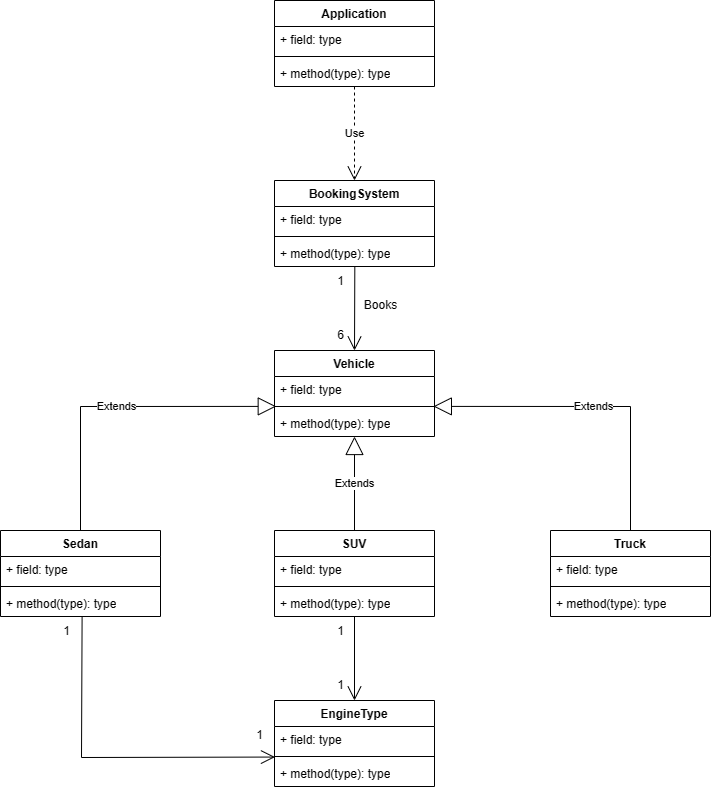

The diagram above was exported from draw.io. Its source (the exported page's mxGraphModel, read from the mxfile embedded in the PNG):
<mxGraphModel dx="1002" dy="569" grid="1" gridSize="10" guides="1" tooltips="1" connect="1" arrows="1" fold="1" page="1" pageScale="1" pageWidth="827" pageHeight="1169" math="0" shadow="0">
  <root>
    <mxCell id="WIyWlLk6GJQsqaUBKTNV-0" />
    <mxCell id="WIyWlLk6GJQsqaUBKTNV-1" parent="WIyWlLk6GJQsqaUBKTNV-0" />
    <mxCell id="XbyGW0JIsZ7knsSD0qjs-32" value="Application" style="swimlane;fontStyle=1;align=center;verticalAlign=top;childLayout=stackLayout;horizontal=1;startSize=26;horizontalStack=0;resizeParent=1;resizeParentMax=0;resizeLast=0;collapsible=1;marginBottom=0;whiteSpace=wrap;html=1;" parent="WIyWlLk6GJQsqaUBKTNV-1" vertex="1">
      <mxGeometry x="333" y="70" width="160" height="86" as="geometry" />
    </mxCell>
    <mxCell id="XbyGW0JIsZ7knsSD0qjs-33" value="+ field: type" style="text;strokeColor=none;fillColor=none;align=left;verticalAlign=top;spacingLeft=4;spacingRight=4;overflow=hidden;rotatable=0;points=[[0,0.5],[1,0.5]];portConstraint=eastwest;whiteSpace=wrap;html=1;" parent="XbyGW0JIsZ7knsSD0qjs-32" vertex="1">
      <mxGeometry y="26" width="160" height="26" as="geometry" />
    </mxCell>
    <mxCell id="XbyGW0JIsZ7knsSD0qjs-34" value="" style="line;strokeWidth=1;fillColor=none;align=left;verticalAlign=middle;spacingTop=-1;spacingLeft=3;spacingRight=3;rotatable=0;labelPosition=right;points=[];portConstraint=eastwest;strokeColor=inherit;" parent="XbyGW0JIsZ7knsSD0qjs-32" vertex="1">
      <mxGeometry y="52" width="160" height="8" as="geometry" />
    </mxCell>
    <mxCell id="XbyGW0JIsZ7knsSD0qjs-35" value="+ method(type): type" style="text;strokeColor=none;fillColor=none;align=left;verticalAlign=top;spacingLeft=4;spacingRight=4;overflow=hidden;rotatable=0;points=[[0,0.5],[1,0.5]];portConstraint=eastwest;whiteSpace=wrap;html=1;" parent="XbyGW0JIsZ7knsSD0qjs-32" vertex="1">
      <mxGeometry y="60" width="160" height="26" as="geometry" />
    </mxCell>
    <mxCell id="XbyGW0JIsZ7knsSD0qjs-36" value="BookingSystem" style="swimlane;fontStyle=1;align=center;verticalAlign=top;childLayout=stackLayout;horizontal=1;startSize=26;horizontalStack=0;resizeParent=1;resizeParentMax=0;resizeLast=0;collapsible=1;marginBottom=0;whiteSpace=wrap;html=1;" parent="WIyWlLk6GJQsqaUBKTNV-1" vertex="1">
      <mxGeometry x="333" y="250" width="160" height="86" as="geometry" />
    </mxCell>
    <mxCell id="XbyGW0JIsZ7knsSD0qjs-37" value="+ field: type" style="text;strokeColor=none;fillColor=none;align=left;verticalAlign=top;spacingLeft=4;spacingRight=4;overflow=hidden;rotatable=0;points=[[0,0.5],[1,0.5]];portConstraint=eastwest;whiteSpace=wrap;html=1;" parent="XbyGW0JIsZ7knsSD0qjs-36" vertex="1">
      <mxGeometry y="26" width="160" height="26" as="geometry" />
    </mxCell>
    <mxCell id="XbyGW0JIsZ7knsSD0qjs-38" value="" style="line;strokeWidth=1;fillColor=none;align=left;verticalAlign=middle;spacingTop=-1;spacingLeft=3;spacingRight=3;rotatable=0;labelPosition=right;points=[];portConstraint=eastwest;strokeColor=inherit;" parent="XbyGW0JIsZ7knsSD0qjs-36" vertex="1">
      <mxGeometry y="52" width="160" height="8" as="geometry" />
    </mxCell>
    <mxCell id="XbyGW0JIsZ7knsSD0qjs-39" value="+ method(type): type" style="text;strokeColor=none;fillColor=none;align=left;verticalAlign=top;spacingLeft=4;spacingRight=4;overflow=hidden;rotatable=0;points=[[0,0.5],[1,0.5]];portConstraint=eastwest;whiteSpace=wrap;html=1;" parent="XbyGW0JIsZ7knsSD0qjs-36" vertex="1">
      <mxGeometry y="60" width="160" height="26" as="geometry" />
    </mxCell>
    <mxCell id="XbyGW0JIsZ7knsSD0qjs-40" value="Vehicle" style="swimlane;fontStyle=1;align=center;verticalAlign=top;childLayout=stackLayout;horizontal=1;startSize=26;horizontalStack=0;resizeParent=1;resizeParentMax=0;resizeLast=0;collapsible=1;marginBottom=0;whiteSpace=wrap;html=1;" parent="WIyWlLk6GJQsqaUBKTNV-1" vertex="1">
      <mxGeometry x="333" y="420" width="160" height="86" as="geometry" />
    </mxCell>
    <mxCell id="XbyGW0JIsZ7knsSD0qjs-41" value="+ field: type" style="text;strokeColor=none;fillColor=none;align=left;verticalAlign=top;spacingLeft=4;spacingRight=4;overflow=hidden;rotatable=0;points=[[0,0.5],[1,0.5]];portConstraint=eastwest;whiteSpace=wrap;html=1;" parent="XbyGW0JIsZ7knsSD0qjs-40" vertex="1">
      <mxGeometry y="26" width="160" height="26" as="geometry" />
    </mxCell>
    <mxCell id="XbyGW0JIsZ7knsSD0qjs-42" value="" style="line;strokeWidth=1;fillColor=none;align=left;verticalAlign=middle;spacingTop=-1;spacingLeft=3;spacingRight=3;rotatable=0;labelPosition=right;points=[];portConstraint=eastwest;strokeColor=inherit;" parent="XbyGW0JIsZ7knsSD0qjs-40" vertex="1">
      <mxGeometry y="52" width="160" height="8" as="geometry" />
    </mxCell>
    <mxCell id="XbyGW0JIsZ7knsSD0qjs-43" value="+ method(type): type" style="text;strokeColor=none;fillColor=none;align=left;verticalAlign=top;spacingLeft=4;spacingRight=4;overflow=hidden;rotatable=0;points=[[0,0.5],[1,0.5]];portConstraint=eastwest;whiteSpace=wrap;html=1;" parent="XbyGW0JIsZ7knsSD0qjs-40" vertex="1">
      <mxGeometry y="60" width="160" height="26" as="geometry" />
    </mxCell>
    <mxCell id="XbyGW0JIsZ7knsSD0qjs-44" value="Sedan" style="swimlane;fontStyle=1;align=center;verticalAlign=top;childLayout=stackLayout;horizontal=1;startSize=26;horizontalStack=0;resizeParent=1;resizeParentMax=0;resizeLast=0;collapsible=1;marginBottom=0;whiteSpace=wrap;html=1;" parent="WIyWlLk6GJQsqaUBKTNV-1" vertex="1">
      <mxGeometry x="59" y="600" width="160" height="86" as="geometry" />
    </mxCell>
    <mxCell id="XbyGW0JIsZ7knsSD0qjs-45" value="+ field: type" style="text;strokeColor=none;fillColor=none;align=left;verticalAlign=top;spacingLeft=4;spacingRight=4;overflow=hidden;rotatable=0;points=[[0,0.5],[1,0.5]];portConstraint=eastwest;whiteSpace=wrap;html=1;" parent="XbyGW0JIsZ7knsSD0qjs-44" vertex="1">
      <mxGeometry y="26" width="160" height="26" as="geometry" />
    </mxCell>
    <mxCell id="XbyGW0JIsZ7knsSD0qjs-46" value="" style="line;strokeWidth=1;fillColor=none;align=left;verticalAlign=middle;spacingTop=-1;spacingLeft=3;spacingRight=3;rotatable=0;labelPosition=right;points=[];portConstraint=eastwest;strokeColor=inherit;" parent="XbyGW0JIsZ7knsSD0qjs-44" vertex="1">
      <mxGeometry y="52" width="160" height="8" as="geometry" />
    </mxCell>
    <mxCell id="XbyGW0JIsZ7knsSD0qjs-47" value="+ method(type): type" style="text;strokeColor=none;fillColor=none;align=left;verticalAlign=top;spacingLeft=4;spacingRight=4;overflow=hidden;rotatable=0;points=[[0,0.5],[1,0.5]];portConstraint=eastwest;whiteSpace=wrap;html=1;" parent="XbyGW0JIsZ7knsSD0qjs-44" vertex="1">
      <mxGeometry y="60" width="160" height="26" as="geometry" />
    </mxCell>
    <mxCell id="XbyGW0JIsZ7knsSD0qjs-48" value="SUV" style="swimlane;fontStyle=1;align=center;verticalAlign=top;childLayout=stackLayout;horizontal=1;startSize=26;horizontalStack=0;resizeParent=1;resizeParentMax=0;resizeLast=0;collapsible=1;marginBottom=0;whiteSpace=wrap;html=1;" parent="WIyWlLk6GJQsqaUBKTNV-1" vertex="1">
      <mxGeometry x="333" y="600" width="160" height="86" as="geometry" />
    </mxCell>
    <mxCell id="XbyGW0JIsZ7knsSD0qjs-49" value="+ field: type" style="text;strokeColor=none;fillColor=none;align=left;verticalAlign=top;spacingLeft=4;spacingRight=4;overflow=hidden;rotatable=0;points=[[0,0.5],[1,0.5]];portConstraint=eastwest;whiteSpace=wrap;html=1;" parent="XbyGW0JIsZ7knsSD0qjs-48" vertex="1">
      <mxGeometry y="26" width="160" height="26" as="geometry" />
    </mxCell>
    <mxCell id="XbyGW0JIsZ7knsSD0qjs-50" value="" style="line;strokeWidth=1;fillColor=none;align=left;verticalAlign=middle;spacingTop=-1;spacingLeft=3;spacingRight=3;rotatable=0;labelPosition=right;points=[];portConstraint=eastwest;strokeColor=inherit;" parent="XbyGW0JIsZ7knsSD0qjs-48" vertex="1">
      <mxGeometry y="52" width="160" height="8" as="geometry" />
    </mxCell>
    <mxCell id="XbyGW0JIsZ7knsSD0qjs-51" value="+ method(type): type" style="text;strokeColor=none;fillColor=none;align=left;verticalAlign=top;spacingLeft=4;spacingRight=4;overflow=hidden;rotatable=0;points=[[0,0.5],[1,0.5]];portConstraint=eastwest;whiteSpace=wrap;html=1;" parent="XbyGW0JIsZ7knsSD0qjs-48" vertex="1">
      <mxGeometry y="60" width="160" height="26" as="geometry" />
    </mxCell>
    <mxCell id="XbyGW0JIsZ7knsSD0qjs-52" value="Truck" style="swimlane;fontStyle=1;align=center;verticalAlign=top;childLayout=stackLayout;horizontal=1;startSize=26;horizontalStack=0;resizeParent=1;resizeParentMax=0;resizeLast=0;collapsible=1;marginBottom=0;whiteSpace=wrap;html=1;" parent="WIyWlLk6GJQsqaUBKTNV-1" vertex="1">
      <mxGeometry x="609" y="600" width="160" height="86" as="geometry" />
    </mxCell>
    <mxCell id="XbyGW0JIsZ7knsSD0qjs-53" value="+ field: type" style="text;strokeColor=none;fillColor=none;align=left;verticalAlign=top;spacingLeft=4;spacingRight=4;overflow=hidden;rotatable=0;points=[[0,0.5],[1,0.5]];portConstraint=eastwest;whiteSpace=wrap;html=1;" parent="XbyGW0JIsZ7knsSD0qjs-52" vertex="1">
      <mxGeometry y="26" width="160" height="26" as="geometry" />
    </mxCell>
    <mxCell id="XbyGW0JIsZ7knsSD0qjs-54" value="" style="line;strokeWidth=1;fillColor=none;align=left;verticalAlign=middle;spacingTop=-1;spacingLeft=3;spacingRight=3;rotatable=0;labelPosition=right;points=[];portConstraint=eastwest;strokeColor=inherit;" parent="XbyGW0JIsZ7knsSD0qjs-52" vertex="1">
      <mxGeometry y="52" width="160" height="8" as="geometry" />
    </mxCell>
    <mxCell id="XbyGW0JIsZ7knsSD0qjs-55" value="+ method(type): type" style="text;strokeColor=none;fillColor=none;align=left;verticalAlign=top;spacingLeft=4;spacingRight=4;overflow=hidden;rotatable=0;points=[[0,0.5],[1,0.5]];portConstraint=eastwest;whiteSpace=wrap;html=1;" parent="XbyGW0JIsZ7knsSD0qjs-52" vertex="1">
      <mxGeometry y="60" width="160" height="26" as="geometry" />
    </mxCell>
    <mxCell id="XbyGW0JIsZ7knsSD0qjs-56" value="Extends" style="endArrow=block;endSize=16;endFill=0;html=1;rounded=0;exitX=0.5;exitY=0;exitDx=0;exitDy=0;entryX=0.011;entryY=0.487;entryDx=0;entryDy=0;entryPerimeter=0;" parent="WIyWlLk6GJQsqaUBKTNV-1" source="XbyGW0JIsZ7knsSD0qjs-44" target="XbyGW0JIsZ7knsSD0qjs-42" edge="1">
      <mxGeometry width="160" relative="1" as="geometry">
        <mxPoint x="299" y="490" as="sourcePoint" />
        <mxPoint x="330" y="476" as="targetPoint" />
        <Array as="points">
          <mxPoint x="139" y="476" />
        </Array>
      </mxGeometry>
    </mxCell>
    <mxCell id="XbyGW0JIsZ7knsSD0qjs-57" value="Extends" style="endArrow=block;endSize=16;endFill=0;html=1;rounded=0;exitX=0.5;exitY=0;exitDx=0;exitDy=0;" parent="WIyWlLk6GJQsqaUBKTNV-1" source="XbyGW0JIsZ7knsSD0qjs-48" target="XbyGW0JIsZ7knsSD0qjs-43" edge="1">
      <mxGeometry width="160" relative="1" as="geometry">
        <mxPoint x="299" y="490" as="sourcePoint" />
        <mxPoint x="459" y="490" as="targetPoint" />
      </mxGeometry>
    </mxCell>
    <mxCell id="XbyGW0JIsZ7knsSD0qjs-58" value="Extends" style="endArrow=block;endSize=16;endFill=0;html=1;rounded=0;exitX=0.5;exitY=0;exitDx=0;exitDy=0;entryX=0.993;entryY=1.15;entryDx=0;entryDy=0;entryPerimeter=0;" parent="WIyWlLk6GJQsqaUBKTNV-1" source="XbyGW0JIsZ7knsSD0qjs-52" target="XbyGW0JIsZ7knsSD0qjs-41" edge="1">
      <mxGeometry width="160" relative="1" as="geometry">
        <mxPoint x="299" y="490" as="sourcePoint" />
        <mxPoint x="529" y="540" as="targetPoint" />
        <Array as="points">
          <mxPoint x="689" y="476" />
        </Array>
      </mxGeometry>
    </mxCell>
    <mxCell id="XbyGW0JIsZ7knsSD0qjs-59" value="Use" style="endArrow=open;endSize=12;dashed=1;html=1;rounded=0;exitX=0.5;exitY=1.001;exitDx=0;exitDy=0;exitPerimeter=0;entryX=0.5;entryY=0;entryDx=0;entryDy=0;" parent="WIyWlLk6GJQsqaUBKTNV-1" source="XbyGW0JIsZ7knsSD0qjs-35" target="XbyGW0JIsZ7knsSD0qjs-36" edge="1">
      <mxGeometry width="160" relative="1" as="geometry">
        <mxPoint x="413.6299999999998" y="155.99799999999996" as="sourcePoint" />
        <mxPoint x="413.95" y="239.92" as="targetPoint" />
      </mxGeometry>
    </mxCell>
    <mxCell id="XbyGW0JIsZ7knsSD0qjs-60" value="EngineType" style="swimlane;fontStyle=1;align=center;verticalAlign=top;childLayout=stackLayout;horizontal=1;startSize=26;horizontalStack=0;resizeParent=1;resizeParentMax=0;resizeLast=0;collapsible=1;marginBottom=0;whiteSpace=wrap;html=1;" parent="WIyWlLk6GJQsqaUBKTNV-1" vertex="1">
      <mxGeometry x="333" y="770" width="160" height="86" as="geometry" />
    </mxCell>
    <mxCell id="XbyGW0JIsZ7knsSD0qjs-61" value="+ field: type" style="text;strokeColor=none;fillColor=none;align=left;verticalAlign=top;spacingLeft=4;spacingRight=4;overflow=hidden;rotatable=0;points=[[0,0.5],[1,0.5]];portConstraint=eastwest;whiteSpace=wrap;html=1;" parent="XbyGW0JIsZ7knsSD0qjs-60" vertex="1">
      <mxGeometry y="26" width="160" height="26" as="geometry" />
    </mxCell>
    <mxCell id="XbyGW0JIsZ7knsSD0qjs-62" value="" style="line;strokeWidth=1;fillColor=none;align=left;verticalAlign=middle;spacingTop=-1;spacingLeft=3;spacingRight=3;rotatable=0;labelPosition=right;points=[];portConstraint=eastwest;strokeColor=inherit;" parent="XbyGW0JIsZ7knsSD0qjs-60" vertex="1">
      <mxGeometry y="52" width="160" height="8" as="geometry" />
    </mxCell>
    <mxCell id="XbyGW0JIsZ7knsSD0qjs-63" value="+ method(type): type" style="text;strokeColor=none;fillColor=none;align=left;verticalAlign=top;spacingLeft=4;spacingRight=4;overflow=hidden;rotatable=0;points=[[0,0.5],[1,0.5]];portConstraint=eastwest;whiteSpace=wrap;html=1;" parent="XbyGW0JIsZ7knsSD0qjs-60" vertex="1">
      <mxGeometry y="60" width="160" height="26" as="geometry" />
    </mxCell>
    <mxCell id="XbyGW0JIsZ7knsSD0qjs-64" value="" style="endArrow=open;endFill=1;endSize=12;html=1;rounded=0;exitX=0.51;exitY=1.011;exitDx=0;exitDy=0;exitPerimeter=0;entryX=0.003;entryY=1.175;entryDx=0;entryDy=0;entryPerimeter=0;" parent="WIyWlLk6GJQsqaUBKTNV-1" source="XbyGW0JIsZ7knsSD0qjs-47" target="XbyGW0JIsZ7knsSD0qjs-61" edge="1">
      <mxGeometry width="160" relative="1" as="geometry">
        <mxPoint x="300" y="670" as="sourcePoint" />
        <mxPoint x="460" y="670" as="targetPoint" />
        <Array as="points">
          <mxPoint x="140" y="827" />
        </Array>
      </mxGeometry>
    </mxCell>
    <mxCell id="XbyGW0JIsZ7knsSD0qjs-66" value="" style="endArrow=open;endFill=1;endSize=12;html=1;rounded=0;entryX=0.5;entryY=0;entryDx=0;entryDy=0;exitX=0.5;exitY=1;exitDx=0;exitDy=0;" parent="WIyWlLk6GJQsqaUBKTNV-1" source="XbyGW0JIsZ7knsSD0qjs-48" target="XbyGW0JIsZ7knsSD0qjs-60" edge="1">
      <mxGeometry width="160" relative="1" as="geometry">
        <mxPoint x="380" y="700" as="sourcePoint" />
        <mxPoint x="510" y="730" as="targetPoint" />
      </mxGeometry>
    </mxCell>
    <mxCell id="XbyGW0JIsZ7knsSD0qjs-68" value="" style="endArrow=open;endFill=1;endSize=12;html=1;rounded=0;exitX=0.502;exitY=0.993;exitDx=0;exitDy=0;exitPerimeter=0;entryX=0.5;entryY=0;entryDx=0;entryDy=0;" parent="WIyWlLk6GJQsqaUBKTNV-1" source="XbyGW0JIsZ7knsSD0qjs-39" target="XbyGW0JIsZ7knsSD0qjs-40" edge="1">
      <mxGeometry width="160" relative="1" as="geometry">
        <mxPoint x="260" y="410" as="sourcePoint" />
        <mxPoint x="420" y="410" as="targetPoint" />
      </mxGeometry>
    </mxCell>
    <mxCell id="SOPjaIjHWUa2ls_q5YE1-0" value="1" style="text;html=1;align=center;verticalAlign=middle;resizable=0;points=[];autosize=1;strokeColor=none;fillColor=none;" parent="WIyWlLk6GJQsqaUBKTNV-1" vertex="1">
      <mxGeometry x="110" y="686" width="30" height="30" as="geometry" />
    </mxCell>
    <mxCell id="SOPjaIjHWUa2ls_q5YE1-1" value="1" style="text;html=1;align=center;verticalAlign=middle;resizable=0;points=[];autosize=1;strokeColor=none;fillColor=none;" parent="WIyWlLk6GJQsqaUBKTNV-1" vertex="1">
      <mxGeometry x="303" y="790" width="30" height="30" as="geometry" />
    </mxCell>
    <mxCell id="SOPjaIjHWUa2ls_q5YE1-2" value="1" style="text;html=1;align=center;verticalAlign=middle;resizable=0;points=[];autosize=1;strokeColor=none;fillColor=none;" parent="WIyWlLk6GJQsqaUBKTNV-1" vertex="1">
      <mxGeometry x="384" y="686" width="30" height="30" as="geometry" />
    </mxCell>
    <mxCell id="SOPjaIjHWUa2ls_q5YE1-3" value="1" style="text;html=1;align=center;verticalAlign=middle;resizable=0;points=[];autosize=1;strokeColor=none;fillColor=none;" parent="WIyWlLk6GJQsqaUBKTNV-1" vertex="1">
      <mxGeometry x="384" y="740" width="30" height="30" as="geometry" />
    </mxCell>
    <mxCell id="SOPjaIjHWUa2ls_q5YE1-4" value="1" style="text;html=1;align=center;verticalAlign=middle;resizable=0;points=[];autosize=1;strokeColor=none;fillColor=none;" parent="WIyWlLk6GJQsqaUBKTNV-1" vertex="1">
      <mxGeometry x="384" y="336" width="30" height="30" as="geometry" />
    </mxCell>
    <mxCell id="SOPjaIjHWUa2ls_q5YE1-5" value="6" style="text;html=1;align=center;verticalAlign=middle;resizable=0;points=[];autosize=1;strokeColor=none;fillColor=none;" parent="WIyWlLk6GJQsqaUBKTNV-1" vertex="1">
      <mxGeometry x="384" y="390" width="30" height="30" as="geometry" />
    </mxCell>
    <mxCell id="SOPjaIjHWUa2ls_q5YE1-6" value="Books" style="text;html=1;align=center;verticalAlign=middle;resizable=0;points=[];autosize=1;strokeColor=none;fillColor=none;" parent="WIyWlLk6GJQsqaUBKTNV-1" vertex="1">
      <mxGeometry x="409" y="360" width="60" height="30" as="geometry" />
    </mxCell>
  </root>
</mxGraphModel>